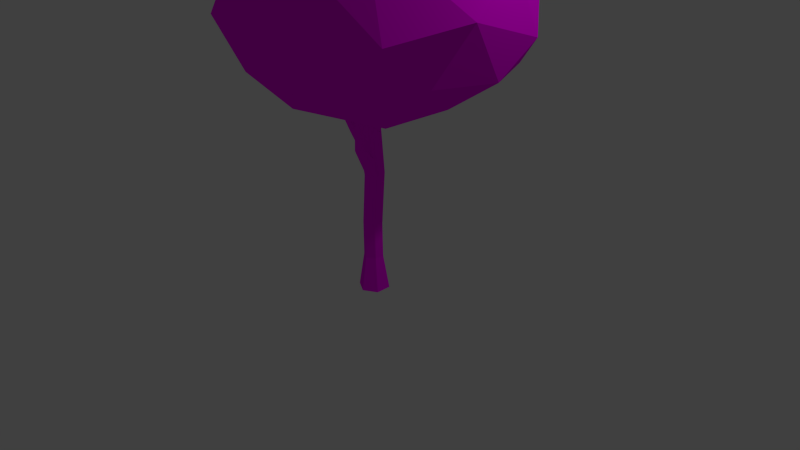 # Source: Tree5.blend  (saved by Blender 2.73.0; exported with 4.5.12 LTS)
import bpy
from mathutils import Matrix  # noqa: F401  (used for matrix-valued properties, if any)

bpy.ops.wm.read_factory_settings(use_empty=True)
scene = bpy.context.scene
scene.name = 'Scene'

# ---- collections
col_collection_1 = bpy.data.collections.new('Collection 1'); scene.collection.children.link(col_collection_1)

# ---- images (referenced by path relative to the original .blend; pixels are not part of the script)
import os
ASSET_DIR = os.environ.get("B2B_ASSET_DIR", "")  # directory of the original .blend (textures are referenced by path, not embedded)
HERE = os.path.dirname(os.path.abspath(__file__))  # packed textures are extracted next to this script under _unpacked/

def load_image(name, relpath, width, height, colorspace="sRGB"):
    """Load a texture the original file referenced (path relative to the .blend, or extracted next to this script)."""
    p = next((c for c in (os.path.join(HERE, relpath), os.path.join(ASSET_DIR, relpath)) if relpath and os.path.exists(c)), "")
    if p:
        img = bpy.data.images.load(p, check_existing=True)
        img.name = name
    else:  # same state as the original file: an image datablock whose file is absent (Cycles renders it pink)
        img = bpy.data.images.new(name, width, height)
        img.source = "FILE"
        img.filepath = "//" + (relpath or name)
    img.colorspace_settings.name = colorspace
    return img
img_tree5_texture_psd = load_image('Tree5_texture.psd', 'Tree5_texture.psd', 1024, 1024, 'sRGB')

# ---- materials (node trees are filled in below, after node groups)
mat_tree5 = bpy.data.materials.new('Tree5')
mat_tree5.alpha_threshold = 0.0
mat_tree5.roughness = 0.5

# ---- material node trees
mat_tree5.use_nodes = True; mat_tree5.node_tree.nodes.clear()
_N = mat_tree5.node_tree.nodes; _L = mat_tree5.node_tree.links
n0 = _N.new('ShaderNodeOutputMaterial'); n0.name = 'Material Output'; n0.location = (300, 300)
n1 = _N.new('ShaderNodeBsdfDiffuse'); n1.name = 'Diffuse BSDF'; n1.location = (10, 300)
n2 = _N.new('ShaderNodeTexImage'); n2.name = 'Image Texture'; n2.location = (-180, 300)
n2.width = 140
n2.image = img_tree5_texture_psd
_L.new(n1.outputs[0], n0.inputs[0])
_L.new(n2.outputs[0], n1.inputs[0])
n0.is_active_output = True

# ---- world
world_world = bpy.data.worlds.new('World'); scene.world = world_world
world_world.color = (0.05088, 0.05088, 0.05088)
world_world.use_sun_shadow = False
world_world.sun_shadow_jitter_overblur = 0.0
world_world.cycles.sampling_method = 'MANUAL'
world_world.cycles.sample_map_resolution = 256

# ---- cameras
cam_camera = bpy.data.cameras.new('Camera')
cam_camera.clip_end = 100.0
cam_camera.lens = 35.0
cam_camera.sensor_width = 32.0
cam_camera.sensor_height = 18.0
cam_camera.ortho_scale = 7.314
cam_camera.dof.focus_distance = 0.0

# ---- lights
light_lamp = bpy.data.lights.new('Lamp', 'POINT')
light_lamp.transmission_factor = 0.0
light_lamp.cutoff_distance = 30.0
light_lamp.energy = 100.0
light_lamp.shadow_buffer_clip_start = 1.001
light_lamp.shadow_soft_size = 0.1
light_lamp.shadow_maximum_resolution = 0.006
light_lamp.use_absolute_resolution = True
light_lamp.cycles.use_multiple_importance_sampling = False

# ---- meshes
me_cylinder = bpy.data.meshes.new('Cylinder')
me_cylinder.from_pydata([(0.06651, 1.859, 0.1269), (1.74, 2.734, 0.7199), (-0.1664, 2.705, 1.569), (-1.872, 2.512, -0.3127), (-0.4216, 2.739, -1.231), (1.787, 2.761, -0.548), (0.4639, 3.939, 1.299), (-1.74, 3.721, 0.5368), (-1.303, 3.73, -1.162), (0.7544, 3.852, -0.9957), (1.993, 3.867, -0.1872), (-0.1313, 4.495, -0.1702), (-0.3557, 2.079, 0.8587), (0.9869, 2.129, 0.6432), (0.865, 2.617, 1.216), (1.927, 2.682, -0.0599), (0.8939, 2.061, -0.408), (-0.8983, 2.054, 0.1496), (-1.293, 2.366, 0.7413), (-0.3742, 2.093, -0.8054), (-1.48, 2.401, -0.8554), (0.3427, 2.497, -1.038), (2.15, 3.433, 0.5449), (2.07, 3.096, -0.4661), (-0.008965, 3.152, 1.584), (1.594, 3.213, 1.214), (-1.994, 2.971, 0.1111), (-1.584, 3.006, 1.062), (-1.253, 3.167, -1.209), (-1.861, 3.162, -0.8474), (1.502, 3.231, -1.036), (-0.187, 3.189, -1.368), (0.9773, 4.205, 0.8557), (-1.076, 3.783, 0.9035), (-1.836, 3.758, -0.2426), (-0.3849, 3.851, -1.153), (1.863, 3.84, -0.7066), (-0.1914, 4.393, 0.4907), (1.231, 4.337, 0.06769), (-1.195, 4.245, 0.2036), (-1.425, 4.093, -0.5825), (0.5491, 4.33, -0.6247), (-1.007e-08, -0.4552, -0.2042), (-9.953e-09, 0.4552, -0.1267), (0.1768, -0.4552, -0.1021), (0.1097, 0.4552, -0.06333), (0.1768, -0.4552, 0.1021), (0.1097, 0.4552, 0.06333), (-2.792e-08, -0.4552, 0.2042), (-2.103e-08, 0.4552, 0.1267), (-0.1768, -0.4552, 0.1021), (-0.1097, 0.4552, 0.06333), (-0.1768, -0.4552, -0.1021), (-0.1097, 0.4552, -0.06333), (-0.01799, 2.088, -0.1239), (0.107, 2.089, -0.05212), (0.1179, 2.078, 0.1237), (-0.02854, 2.085, 0.2086), (-0.1755, 2.084, 0.1242), (-0.1759, 2.076, -0.045), (-0.01107, 2.815, -0.1499), (0.1254, 2.816, -0.07157), (0.1067, 2.757, 0.09966), (0.006966, 2.762, 0.1574), (-0.1503, 2.696, 0.05089), (-0.1505, 2.692, -0.02413), (0.006402, 3.763, -0.152), (0.1119, 3.746, -0.09316), (0.1116, 3.715, 0.02492), (0.005659, 3.701, 0.08413), (-0.09986, 3.718, 0.02527), (-0.09949, 3.75, -0.0928), (0.01883, 4.413, 0.1148), (0.04404, 4.409, 0.1289), (0.04395, 4.401, 0.1571), (0.01865, 4.398, 0.1712), (-0.006564, 4.402, 0.1572), (-0.006476, 4.41, 0.129), (-0.01018, 2.298, -0.126), (-0.157, 2.455, -0.01457), (-0.1568, 2.458, 0.06284), (0.0002767, 2.397, 0.1776), (0.1031, 2.392, 0.118), (0.1096, 2.299, -0.05725), (0.003838, 3.625, -0.1633), (-0.1167, 3.614, -0.09538), (-0.117, 3.587, 0.04004), (0.003299, 3.571, 0.1075), (0.1239, 3.582, 0.03963), (0.1242, 3.609, -0.09578), (0.07849, 1.199, -0.1157), (-0.04287, 1.159, -0.05793), (-0.04512, 1.109, 0.07338), (0.08367, 1.134, 0.1425), (0.1801, 1.166, 0.09655), (0.1976, 1.19, -0.04222), (-9.996e-09, 0.0, -0.1284), (0.1112, 0.0, -0.06418), (0.1112, 0.0, 0.06418), (-2.122e-08, 0.0, 0.1284), (-0.1112, 0.0, 0.06418), (-0.1112, 0.0, -0.06418), (-0.05947, 1.429, -0.05262), (-0.0733, 1.4, 0.09022), (0.05895, 1.372, 0.1573), (0.1614, 1.392, 0.1049), (0.1701, 1.463, -0.04522), (0.0492, 1.469, -0.1182), (0.3305, 1.66, 0.5283), (0.3652, 1.661, 0.4833), (0.248, 1.655, 0.4385), (0.2896, 1.655, 0.3957), (0.2972, 2.18, 0.4807), (0.3133, 2.181, 0.4598), (0.2589, 2.178, 0.439), (0.2782, 2.178, 0.4192), (-0.06857, 1.602, -0.05164), (-0.07788, 1.583, 0.09814), (0.03594, 1.559, 0.1708), (0.15, 1.573, 0.1099), (0.1535, 1.627, -0.04704), (0.03153, 1.632, -0.1197), (-0.7483, 2.119, -0.04842), (-0.749, 2.104, 0.0181), (-0.7597, 2.197, -0.04732), (-0.7601, 2.187, 0.02244), (-0.3167, 1.76, 0.06494), (-0.3103, 1.777, -0.05849), (-0.31, 1.611, 0.0582), (-0.3005, 1.635, -0.05951)], [], [(0, 13, 12), (1, 13, 15), (0, 12, 17), (0, 17, 19), (0, 19, 16), (1, 15, 22), (2, 14, 24), (3, 18, 26), (4, 20, 28), (5, 21, 30), (1, 22, 25), (2, 24, 27), (3, 26, 29), (4, 28, 31), (5, 30, 23), (6, 32, 37), (7, 33, 39), (8, 34, 40), (9, 35, 41), (10, 36, 38), (38, 41, 11), (38, 36, 41), (36, 9, 41), (41, 40, 11), (41, 35, 40), (35, 8, 40), (40, 39, 11), (40, 34, 39), (34, 7, 39), (39, 37, 11), (39, 33, 37), (33, 6, 37), (37, 38, 11), (37, 32, 38), (32, 10, 38), (23, 36, 10), (23, 30, 36), (30, 9, 36), (31, 35, 9), (31, 28, 35), (28, 8, 35), (29, 34, 8), (29, 26, 34), (26, 7, 34), (27, 33, 7), (27, 24, 33), (24, 6, 33), (25, 32, 6), (25, 22, 32), (22, 10, 32), (30, 31, 9), (30, 21, 31), (21, 4, 31), (28, 29, 8), (28, 20, 29), (20, 3, 29), (26, 27, 7), (26, 18, 27), (18, 2, 27), (24, 25, 6), (24, 14, 25), (14, 1, 25), (22, 23, 10), (22, 15, 23), (15, 5, 23), (16, 21, 5), (16, 19, 21), (19, 4, 21), (19, 20, 4), (19, 17, 20), (17, 3, 20), (17, 18, 3), (17, 12, 18), (12, 2, 18), (15, 16, 5), (15, 13, 16), (13, 0, 16), (12, 14, 2), (12, 13, 14), (13, 1, 14), (96, 43, 45, 97), (97, 45, 47, 98), (98, 47, 49, 99), (99, 49, 51, 100), (121, 116, 59, 54), (101, 53, 43, 96), (100, 51, 53, 101), (42, 44, 46, 48, 50, 52), (78, 79, 65, 60), (116, 117, 58, 59), (117, 118, 57, 58), (118, 119, 56, 57), (119, 120, 55, 56), (120, 121, 54, 55), (84, 85, 71, 66), (80, 81, 63, 64), (82, 83, 61, 62), (83, 78, 60, 61), (66, 71, 77, 72), (85, 86, 70, 71), (86, 87, 69, 70), (87, 88, 68, 69), (88, 89, 67, 68), (73, 72, 77, 76, 75, 74), (71, 70, 76, 77), (70, 69, 75, 76), (69, 68, 74, 75), (68, 67, 73, 74), (67, 66, 72, 73), (65, 79, 80, 64), (56, 55, 83, 82), (57, 56, 82, 81), (58, 57, 81, 80), (59, 58, 80, 79), (54, 59, 79, 78), (63, 81, 82, 62), (67, 89, 84, 66), (55, 54, 78, 83), (61, 60, 84, 89), (62, 61, 89, 88), (63, 62, 88, 87), (64, 63, 87, 86), (65, 64, 86, 85), (60, 65, 85, 84), (45, 43, 90, 95), (47, 45, 95, 94), (49, 47, 94, 93), (51, 49, 93, 92), (53, 51, 92, 91), (43, 53, 91, 90), (50, 100, 101, 52), (52, 101, 96, 42), (48, 99, 100, 50), (46, 98, 99, 48), (44, 97, 98, 46), (42, 96, 97, 44), (95, 90, 107, 106), (94, 95, 106, 105), (105, 104, 110, 111), (92, 93, 104, 103), (91, 92, 103, 102), (90, 91, 102, 107), (111, 110, 114, 115), (94, 105, 111, 109), (104, 93, 108, 110), (93, 94, 109, 108), (112, 113, 115, 114), (109, 111, 115, 113), (110, 108, 112, 114), (108, 109, 113, 112), (106, 107, 121, 120), (105, 106, 120, 119), (104, 105, 119, 118), (103, 104, 118, 117), (126, 127, 124, 125), (107, 102, 116, 121), (122, 123, 125, 124), (128, 126, 125, 123), (127, 129, 122, 124), (129, 128, 123, 122), (102, 103, 128, 129), (116, 102, 129, 127), (103, 117, 126, 128), (117, 116, 127, 126)])
_uv = me_cylinder.uv_layers.new(name='UVMap')
_uv.uv.foreach_set('vector', [0.1749, 0.2584, 0.1281, 0.3692, 0.08263, 0.2177, 0.07557, 0.5402, 0.149, 0.4902, 0.1257, 0.6203, 0.1749, 0.2584, 0.08263, 0.2177, 0.1562, 0.1434, 0.1749, 0.2584, 0.1562, 0.1434, 0.2744, 0.1879, 0.1749, 0.2584, 0.2744, 0.1879, 0.2484, 0.3423, 0.07557, 0.5402, 0.1257, 0.6203, 0.01217, 0.6099, 0.3784, 0.518, 0.4379, 0.4419, 0.4318, 0.5291, 0.1919, 0.01501, 0.08002, 0.102, 0.1385, 0.0, 0.4526, 0.3079, 0.5093, 0.4122, 0.4121, 0.4017, 0.4435, 0.03402, 0.4771, 0.2141, 0.3821, 0.08544, 0.07557, 0.5402, 0.01217, 0.6099, 0.0, 0.5138, 0.3784, 0.518, 0.4318, 0.5291, 0.3166, 0.6876, 0.6774, 0.753, 0.6089, 0.7243, 0.6982, 0.6795, 0.4526, 0.3079, 0.4121, 0.4017, 0.3959, 0.2877, 0.4435, 0.03402, 0.3821, 0.08544, 0.4042, 0.0, 0.5428, 0.207, 0.6032, 0.1696, 0.6448, 0.2885, 0.377, 0.7715, 0.4253, 0.6966, 0.4639, 0.7721, 0.726, 0.582, 0.6122, 0.6311, 0.6471, 0.5653, 0.3191, 0.1696, 0.3268, 0.3036, 0.2744, 0.1801, 0.7145, 0.03381, 0.7715, 0.03658, 0.6969, 0.1426, 0.6969, 0.1426, 0.7715, 0.1968, 0.7224, 0.2799, 0.6969, 0.1426, 0.7715, 0.03658, 0.7715, 0.1968, 0.3161, 0.03411, 0.3191, 0.1696, 0.2744, 0.1801, 0.7269, 0.4122, 0.6471, 0.5653, 0.645, 0.4492, 0.7269, 0.4122, 0.7598, 0.5102, 0.6471, 0.5653, 0.7598, 0.5102, 0.726, 0.582, 0.6471, 0.5653, 0.6471, 0.5653, 0.574, 0.5501, 0.645, 0.4492, 0.6471, 0.5653, 0.6122, 0.6311, 0.574, 0.5501, 0.6122, 0.6311, 0.5429, 0.6427, 0.574, 0.5501, 0.668, 0.3698, 0.6448, 0.2885, 0.7224, 0.2799, 0.4639, 0.7721, 0.4253, 0.6966, 0.5429, 0.6767, 0.4253, 0.6966, 0.5395, 0.5486, 0.5429, 0.6767, 0.6448, 0.2885, 0.6969, 0.1426, 0.7224, 0.2799, 0.6448, 0.2885, 0.6032, 0.1696, 0.6969, 0.1426, 0.6032, 0.1696, 0.7145, 0.03381, 0.6969, 0.1426, 0.1076, 0.6886, 0.05088, 0.7486, 0.01524, 0.7026, 0.4042, 0.0, 0.3821, 0.08544, 0.3161, 0.03411, 0.3821, 0.08544, 0.3191, 0.1696, 0.3161, 0.03411, 0.3959, 0.2877, 0.3268, 0.3036, 0.3191, 0.1696, 0.3959, 0.2877, 0.4121, 0.4017, 0.3268, 0.3036, 0.4121, 0.4017, 0.3492, 0.407, 0.3268, 0.3036, 0.6982, 0.6795, 0.6122, 0.6311, 0.726, 0.582, 0.6982, 0.6795, 0.6089, 0.7243, 0.6122, 0.6311, 0.6089, 0.7243, 0.5429, 0.6427, 0.6122, 0.6311, 0.3166, 0.6876, 0.4253, 0.6966, 0.377, 0.7715, 0.3166, 0.6876, 0.4318, 0.5291, 0.4253, 0.6966, 0.4318, 0.5291, 0.5395, 0.5486, 0.4253, 0.6966, 0.535, 0.04796, 0.6032, 0.1696, 0.5428, 0.207, 0.535, 0.04796, 0.6196, 0.0, 0.6032, 0.1696, 0.6196, 0.0, 0.7145, 0.03381, 0.6032, 0.1696, 0.3821, 0.08544, 0.3959, 0.2877, 0.3191, 0.1696, 0.3821, 0.08544, 0.4771, 0.2141, 0.3959, 0.2877, 0.4771, 0.2141, 0.4526, 0.3079, 0.3959, 0.2877, 0.7598, 0.6325, 0.6982, 0.6795, 0.726, 0.582, 0.7598, 0.6325, 0.7524, 0.7281, 0.6982, 0.6795, 0.7524, 0.7281, 0.6774, 0.753, 0.6982, 0.6795, 0.289, 0.7741, 0.3166, 0.6876, 0.377, 0.7715, 0.1385, 0.0, 0.08002, 0.102, 0.03488, 0.06269, 0.2744, 0.643, 0.3784, 0.518, 0.3166, 0.6876, 0.4318, 0.5291, 0.5429, 0.4122, 0.5395, 0.5486, 0.4318, 0.5291, 0.4379, 0.4419, 0.5429, 0.4122, 0.06742, 0.4575, 0.07557, 0.5402, 0.0, 0.5138, 0.01217, 0.6099, 0.1076, 0.6886, 0.01524, 0.7026, 0.01217, 0.6099, 0.1257, 0.6203, 0.1076, 0.6886, 0.1257, 0.6203, 0.149, 0.669, 0.1076, 0.6886, 0.535, 0.1276, 0.4771, 0.2141, 0.4435, 0.03402, 0.535, 0.1276, 0.535, 0.2851, 0.4771, 0.2141, 0.535, 0.2851, 0.4526, 0.3079, 0.4771, 0.2141, 0.535, 0.2851, 0.5093, 0.4122, 0.4526, 0.3079, 0.2744, 0.1879, 0.1562, 0.1434, 0.2613, 0.05339, 0.1562, 0.1434, 0.1919, 0.01501, 0.2613, 0.05339, 0.1562, 0.1434, 0.08002, 0.102, 0.1919, 0.01501, 0.1562, 0.1434, 0.08263, 0.2177, 0.08002, 0.102, 0.08263, 0.2177, 0.0, 0.2407, 0.08002, 0.102, 0.2207, 0.4575, 0.2484, 0.3423, 0.2744, 0.4319, 0.2207, 0.4575, 0.1281, 0.3692, 0.2484, 0.3423, 0.1281, 0.3692, 0.1749, 0.2584, 0.2484, 0.3423, 0.08263, 0.2177, 0.05729, 0.3562, 0.0, 0.2407, 0.08263, 0.2177, 0.1281, 0.3692, 0.05729, 0.3562, 0.149, 0.4902, 0.07557, 0.5402, 0.06742, 0.4575, 0.9974, 0.05213, 0.9974, 0.105, 0.9829, 0.1044, 0.9827, 0.05152, 0.9671, 0.05118, 0.9672, 0.1038, 0.9526, 0.1044, 0.9524, 0.05182, 0.9524, 0.05182, 0.9526, 0.1044, 0.9431, 0.102, 0.9427, 0.04932, 0.8165, 0.05395, 0.8252, 0.1051, 0.8108, 0.1082, 0.802, 0.05703, 0.1861, 0.7659, 0.1728, 0.7709, 0.1652, 0.7233, 0.1835, 0.7183, 0.1696, 0.947, 0.17, 0.8974, 0.1835, 0.8951, 0.1833, 0.9446, 0.1575, 0.9433, 0.1581, 0.8938, 0.17, 0.8974, 0.1696, 0.947, 0.2386, 0.4575, 0.259, 0.4696, 0.259, 0.4938, 0.2386, 0.5058, 0.2182, 0.4937, 0.2182, 0.4695, 0.1844, 0.6952, 0.1639, 0.6806, 0.1655, 0.6548, 0.187, 0.6398, 0.1728, 0.7709, 0.158, 0.7691, 0.1493, 0.7176, 0.1652, 0.7233, 0.8372, 0.2332, 0.8519, 0.2272, 0.8565, 0.2852, 0.8373, 0.2891, 0.9393, 0.2308, 0.9486, 0.235, 0.9466, 0.2927, 0.9338, 0.2902, 0.9486, 0.235, 0.9667, 0.2406, 0.9666, 0.2928, 0.9466, 0.2927, 0.9778, 0.2405, 0.9939, 0.2417, 0.9997, 0.2944, 0.9832, 0.2939, 0.19, 0.5516, 0.1753, 0.5554, 0.1764, 0.5399, 0.1893, 0.5361, 0.844, 0.3333, 0.8643, 0.3212, 0.8712, 0.3629, 0.8487, 0.3604, 0.9471, 0.3286, 0.9673, 0.3171, 0.9695, 0.3772, 0.9494, 0.3708, 0.9832, 0.3184, 0.9989, 0.3189, 1.0, 0.3794, 0.982, 0.3788, 0.1893, 0.5361, 0.1764, 0.5399, 0.1625, 0.4584, 0.1656, 0.4575, 0.1753, 0.5554, 0.1625, 0.5545, 0.1652, 0.5399, 0.1764, 0.5399, 0.8689, 0.4606, 0.8843, 0.4556, 0.8861, 0.4711, 0.8727, 0.4759, 0.8843, 0.4556, 0.8948, 0.4587, 0.8955, 0.4742, 0.8861, 0.4711, 0.957, 0.4664, 0.9726, 0.4689, 0.9721, 0.4843, 0.9585, 0.4813, 0.2519, 0.5195, 0.2519, 0.5166, 0.2547, 0.5156, 0.2575, 0.5175, 0.2575, 0.5205, 0.2547, 0.5215, 0.1764, 0.5399, 0.1652, 0.5399, 0.1598, 0.4584, 0.1625, 0.4584, 0.8727, 0.4759, 0.8861, 0.4711, 0.9043, 0.546, 0.9011, 0.5471, 0.9496, 0.4774, 0.9585, 0.4813, 0.9423, 0.5597, 0.9401, 0.5587, 0.9585, 0.4813, 0.9721, 0.4843, 0.9455, 0.5604, 0.9423, 0.5597, 0.9845, 0.4872, 0.9983, 0.4898, 0.9875, 0.5594, 0.9842, 0.5587, 0.1655, 0.6548, 0.1639, 0.6806, 0.1567, 0.678, 0.1584, 0.6522, 0.9466, 0.2927, 0.9666, 0.2928, 0.9673, 0.3171, 0.9471, 0.3286, 0.9338, 0.2902, 0.9466, 0.2927, 0.9471, 0.3286, 0.9381, 0.3268, 0.8373, 0.2891, 0.8565, 0.2852, 0.8643, 0.3212, 0.844, 0.3333, 0.1652, 0.7233, 0.1493, 0.7176, 0.1567, 0.678, 0.1639, 0.6806, 0.1835, 0.7183, 0.1652, 0.7233, 0.1639, 0.6806, 0.1844, 0.6952, 0.9407, 0.3691, 0.9381, 0.3268, 0.9471, 0.3286, 0.9494, 0.3708, 0.9845, 0.4872, 0.9832, 0.4715, 0.999, 0.474, 0.9983, 0.4898, 0.9832, 0.2939, 0.9997, 0.2944, 0.9989, 0.3189, 0.9832, 0.3184, 0.982, 0.3788, 1.0, 0.3794, 0.999, 0.474, 0.9832, 0.4715, 0.9494, 0.3708, 0.9695, 0.3772, 0.9726, 0.4689, 0.957, 0.4664, 0.9407, 0.3691, 0.9494, 0.3708, 0.957, 0.4664, 0.9468, 0.4624, 0.8487, 0.3604, 0.8712, 0.3629, 0.8843, 0.4556, 0.8689, 0.4606, 0.1655, 0.6548, 0.1584, 0.6522, 0.1625, 0.5545, 0.1753, 0.5554, 0.187, 0.6398, 0.1655, 0.6548, 0.1753, 0.5554, 0.19, 0.5516, 0.9829, 0.1044, 0.9974, 0.105, 0.9885, 0.1917, 0.9726, 0.1899, 0.9526, 0.1044, 0.9672, 0.1038, 0.9669, 0.1911, 0.9506, 0.1886, 0.9431, 0.102, 0.9526, 0.1044, 0.9506, 0.1886, 0.9433, 0.1827, 0.8108, 0.1082, 0.8252, 0.1051, 0.8478, 0.1803, 0.8307, 0.1808, 0.17, 0.8974, 0.1581, 0.8938, 0.1622, 0.82, 0.1747, 0.8183, 0.1835, 0.8951, 0.17, 0.8974, 0.1747, 0.8183, 0.1886, 0.811, 0.149, 0.9942, 0.1575, 0.9433, 0.1696, 0.947, 0.1683, 1.0, 0.1683, 1.0, 0.1696, 0.947, 0.1833, 0.9446, 0.19, 0.9962, 0.8109, 0.0, 0.8165, 0.05395, 0.802, 0.05703, 0.7877, 0.004897, 0.8259, 0.00276, 0.826, 0.05568, 0.8165, 0.05395, 0.8109, 0.0, 0.9726, 0.0, 0.9671, 0.05118, 0.9524, 0.05182, 0.9492, 0.001018, 1.0, 0.0009546, 0.9974, 0.05213, 0.9827, 0.05152, 0.9767, 0.0, 0.9726, 0.1899, 0.9885, 0.1917, 0.9919, 0.2229, 0.9758, 0.2214, 0.9506, 0.1886, 0.9669, 0.1911, 0.9668, 0.222, 0.9493, 0.2144, 0.2519, 0.6074, 0.2392, 0.6093, 0.2358, 0.5616, 0.2426, 0.5627, 0.8307, 0.1808, 0.8478, 0.1803, 0.8503, 0.2065, 0.8339, 0.213, 0.1747, 0.8183, 0.1622, 0.82, 0.1589, 0.789, 0.1733, 0.7894, 0.1886, 0.811, 0.1747, 0.8183, 0.1733, 0.7894, 0.187, 0.7829, 0.2426, 0.5627, 0.2358, 0.5616, 0.2488, 0.5058, 0.2519, 0.5064, 0.2094, 0.4575, 0.2182, 0.4819, 0.2013, 0.5128, 0.19, 0.5154, 0.8503, 0.2065, 0.8478, 0.1803, 0.8999, 0.2233, 0.8873, 0.2266, 0.9433, 0.1827, 0.9506, 0.1886, 0.9102, 0.2525, 0.9043, 0.2517, 0.2549, 0.5277, 0.2521, 0.5266, 0.2519, 0.5215, 0.2549, 0.5223, 0.19, 0.5154, 0.2013, 0.5128, 0.2182, 0.5704, 0.213, 0.5716, 0.8873, 0.2266, 0.8999, 0.2233, 0.9043, 0.2837, 0.8985, 0.2853, 0.9043, 0.2517, 0.9102, 0.2525, 0.9121, 0.3112, 0.9093, 0.3108, 0.9758, 0.2214, 0.9919, 0.2229, 0.9939, 0.2417, 0.9778, 0.2405, 0.9493, 0.2144, 0.9668, 0.222, 0.9667, 0.2406, 0.9486, 0.235, 0.8503, 0.2065, 0.8596, 0.2102, 0.8621, 0.2303, 0.8519, 0.2272, 0.8339, 0.213, 0.8503, 0.2065, 0.8519, 0.2272, 0.8372, 0.2332, 0.2213, 0.5412, 0.2358, 0.542, 0.235, 0.6146, 0.2269, 0.6138, 0.187, 0.7829, 0.1733, 0.7894, 0.1728, 0.7709, 0.1861, 0.7659, 0.2584, 0.5156, 0.2521, 0.5146, 0.2519, 0.5058, 0.2584, 0.5074, 0.8111, 0.2393, 0.8135, 0.2559, 0.7721, 0.308, 0.7715, 0.2988, 0.2708, 0.525, 0.259, 0.5363, 0.2678, 0.4641, 0.2738, 0.4575, 0.272, 0.6323, 0.2583, 0.6325, 0.2577, 0.5723, 0.2653, 0.5716, 0.2738, 0.6641, 0.2572, 0.6641, 0.2583, 0.6325, 0.272, 0.6323, 0.2738, 0.5581, 0.2592, 0.5716, 0.259, 0.5363, 0.2708, 0.525, 0.8339, 0.213, 0.8372, 0.2332, 0.8135, 0.2559, 0.8111, 0.2393, 0.2182, 0.5058, 0.2358, 0.5067, 0.2358, 0.542, 0.2213, 0.5412])
me_cylinder.materials.append(mat_tree5)
me_cylinder.use_remesh_preserve_volume = False
me_cylinder.use_remesh_preserve_attributes = False
me_cylinder.use_mirror_vertex_groups = False
me_cylinder.update()

# ---- objects
ob_cylinder = bpy.data.objects.new('Cylinder', me_cylinder)
ob_lamp = bpy.data.objects.new('Lamp', light_lamp)
ob_camera = bpy.data.objects.new('Camera', cam_camera)

# ---- transforms, parenting, visibility, modifiers, constraints
ob_cylinder.location = (0.0, 0.0, 0.0)
ob_cylinder.rotation_euler = (1.571, 0.0, 0.0)
ob_cylinder.lineart.crease_threshold = 0.0
_m = ob_cylinder.modifiers.new('Decimate', 'DECIMATE')
ob_lamp.location = (4.076, 1.005, 5.904)
ob_lamp.rotation_euler = (0.6503, 0.05522, 1.866)
ob_lamp.lock_rotations_4d = False
ob_lamp.empty_display_type = 'ARROWS'
ob_lamp.color = (0.0, 0.0, 0.0, 0.0)
ob_lamp.lineart.crease_threshold = 0.0
ob_camera.location = (7.481, -6.508, 5.344)
ob_camera.rotation_euler = (1.109, 0.01082, 0.8149)
ob_camera.lock_rotations_4d = False
ob_camera.empty_display_type = 'ARROWS'
ob_camera.color = (0.0, 0.0, 0.0, 0.0)
ob_camera.display_type = 'WIRE'
ob_camera.lineart.crease_threshold = 0.0

# ---- collection membership
col_collection_1.objects.link(ob_cylinder)
col_collection_1.objects.link(ob_lamp)
col_collection_1.objects.link(ob_camera)

# ---- scene / render settings (as saved in the file)
scene.camera = ob_camera
scene.frame_start = 1; scene.frame_end = 250; scene.frame_set(1)
scene.render.engine = 'CYCLES'
scene.render.resolution_percentage = 50
scene.render.dither_intensity = 0.0
scene.cycles.use_denoising = False
scene.cycles.samples = 10
scene.cycles.sampling_pattern = 'TABULATED_SOBOL'
scene.cycles.light_sampling_threshold = 0.0
scene.cycles.use_adaptive_sampling = False
scene.cycles.use_light_tree = False
scene.cycles.blur_glossy = 0.0
scene.cycles.pixel_filter_type = 'GAUSSIAN'
scene.cycles.sample_clamp_indirect = 0.0
scene.view_settings.view_transform = 'Standard'
bpy.context.view_layer.update()
